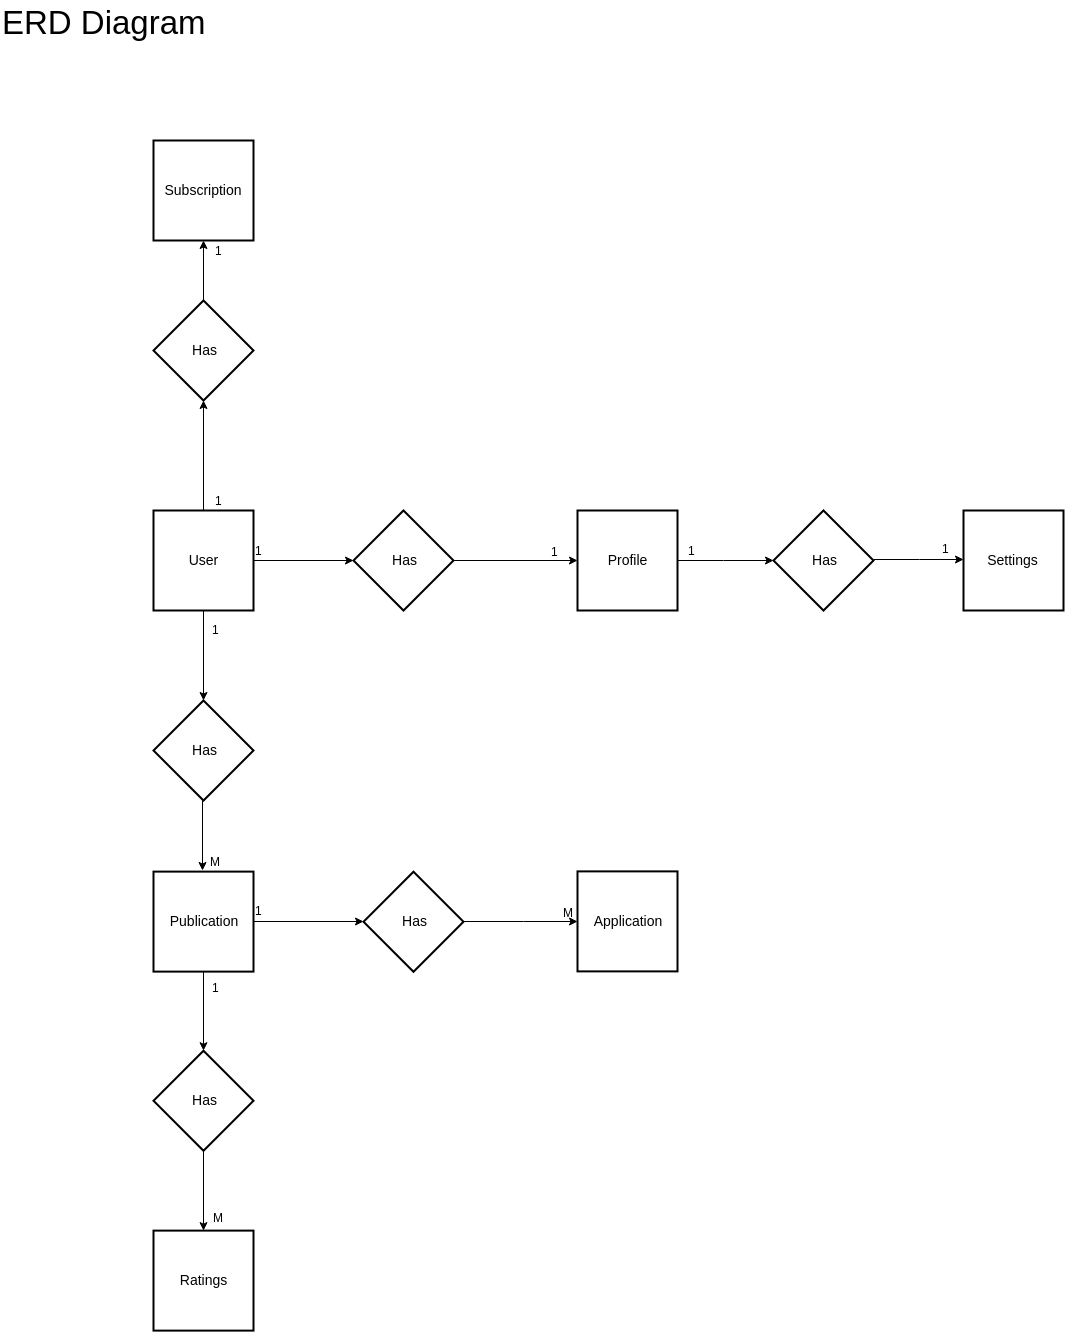

The diagram above was exported from draw.io. Its source (the exported page's mxGraphModel, read from the mxfile embedded in the PNG):
<mxGraphModel dx="1984" dy="1160" grid="1" gridSize="10" guides="1" tooltips="1" connect="1" arrows="1" fold="1" page="1" pageScale="1" pageWidth="1169" pageHeight="827" math="0" shadow="0">
  <root>
    <mxCell id="0" />
    <mxCell id="1" parent="0" />
    <mxCell id="V-cx2HJhUXGd2w8JIkKM-15" value="" style="edgeStyle=orthogonalEdgeStyle;rounded=0;orthogonalLoop=1;jettySize=auto;html=1;entryX=0.5;entryY=1;entryDx=0;entryDy=0;" edge="1" parent="1" source="V-cx2HJhUXGd2w8JIkKM-1" target="V-cx2HJhUXGd2w8JIkKM-6">
      <mxGeometry relative="1" as="geometry">
        <mxPoint x="243" y="470" as="targetPoint" />
      </mxGeometry>
    </mxCell>
    <mxCell id="V-cx2HJhUXGd2w8JIkKM-1" value="User" style="strokeWidth=2;whiteSpace=wrap;html=1;align=center;fontSize=14;" vertex="1" parent="1">
      <mxGeometry x="193" y="550" width="100" height="100" as="geometry" />
    </mxCell>
    <mxCell id="V-cx2HJhUXGd2w8JIkKM-2" value="Profile" style="strokeWidth=2;whiteSpace=wrap;html=1;align=center;fontSize=14;" vertex="1" parent="1">
      <mxGeometry x="617" y="550" width="100" height="100" as="geometry" />
    </mxCell>
    <mxCell id="V-cx2HJhUXGd2w8JIkKM-41" style="edgeStyle=orthogonalEdgeStyle;rounded=0;orthogonalLoop=1;jettySize=auto;html=1;" edge="1" parent="1" source="V-cx2HJhUXGd2w8JIkKM-3" target="V-cx2HJhUXGd2w8JIkKM-39">
      <mxGeometry relative="1" as="geometry" />
    </mxCell>
    <mxCell id="V-cx2HJhUXGd2w8JIkKM-3" value="Publication" style="strokeWidth=2;whiteSpace=wrap;html=1;align=center;fontSize=14;" vertex="1" parent="1">
      <mxGeometry x="193" y="911.111083984375" width="100" height="100" as="geometry" />
    </mxCell>
    <mxCell id="V-cx2HJhUXGd2w8JIkKM-4" value="Application" style="strokeWidth=2;whiteSpace=wrap;html=1;align=center;fontSize=14;" vertex="1" parent="1">
      <mxGeometry x="617" y="910.888916015625" width="100" height="100" as="geometry" />
    </mxCell>
    <mxCell id="V-cx2HJhUXGd2w8JIkKM-5" value="Subscription" style="strokeWidth=2;whiteSpace=wrap;html=1;align=center;fontSize=14;" vertex="1" parent="1">
      <mxGeometry x="193" y="180" width="100" height="100" as="geometry" />
    </mxCell>
    <mxCell id="V-cx2HJhUXGd2w8JIkKM-6" value="Has" style="shape=rhombus;strokeWidth=2;fontSize=17;perimeter=rhombusPerimeter;whiteSpace=wrap;html=1;align=center;fontSize=14;" vertex="1" parent="1">
      <mxGeometry x="193" y="340" width="100" height="100" as="geometry" />
    </mxCell>
    <mxCell id="V-cx2HJhUXGd2w8JIkKM-7" value="Has" style="shape=rhombus;strokeWidth=2;fontSize=17;perimeter=rhombusPerimeter;whiteSpace=wrap;html=1;align=center;fontSize=14;" vertex="1" parent="1">
      <mxGeometry x="193" y="740" width="100" height="100" as="geometry" />
    </mxCell>
    <mxCell id="V-cx2HJhUXGd2w8JIkKM-8" value="Has" style="shape=rhombus;strokeWidth=2;fontSize=17;perimeter=rhombusPerimeter;whiteSpace=wrap;html=1;align=center;fontSize=14;" vertex="1" parent="1">
      <mxGeometry x="403" y="911.2222900390625" width="100" height="100" as="geometry" />
    </mxCell>
    <mxCell id="V-cx2HJhUXGd2w8JIkKM-20" value="" style="edgeStyle=orthogonalEdgeStyle;rounded=0;orthogonalLoop=1;jettySize=auto;html=1;entryX=0;entryY=0.5;entryDx=0;entryDy=0;" edge="1" parent="1" source="V-cx2HJhUXGd2w8JIkKM-9" target="V-cx2HJhUXGd2w8JIkKM-2">
      <mxGeometry relative="1" as="geometry">
        <mxPoint x="573" y="600" as="targetPoint" />
      </mxGeometry>
    </mxCell>
    <mxCell id="V-cx2HJhUXGd2w8JIkKM-9" value="Has" style="shape=rhombus;strokeWidth=2;fontSize=17;perimeter=rhombusPerimeter;whiteSpace=wrap;html=1;align=center;fontSize=14;" vertex="1" parent="1">
      <mxGeometry x="393" y="550" width="100" height="100" as="geometry" />
    </mxCell>
    <mxCell id="V-cx2HJhUXGd2w8JIkKM-10" value="Has" style="shape=rhombus;strokeWidth=2;fontSize=17;perimeter=rhombusPerimeter;whiteSpace=wrap;html=1;align=center;fontSize=14;" vertex="1" parent="1">
      <mxGeometry x="813" y="550" width="100" height="100" as="geometry" />
    </mxCell>
    <mxCell id="V-cx2HJhUXGd2w8JIkKM-11" value="Settings" style="strokeWidth=2;whiteSpace=wrap;html=1;align=center;fontSize=14;" vertex="1" parent="1">
      <mxGeometry x="1003" y="550" width="100" height="100" as="geometry" />
    </mxCell>
    <mxCell id="V-cx2HJhUXGd2w8JIkKM-16" value="" style="edgeStyle=orthogonalEdgeStyle;rounded=0;orthogonalLoop=1;jettySize=auto;html=1;entryX=0.5;entryY=1;entryDx=0;entryDy=0;" edge="1" parent="1" target="V-cx2HJhUXGd2w8JIkKM-5">
      <mxGeometry relative="1" as="geometry">
        <mxPoint x="243" y="340" as="sourcePoint" />
        <mxPoint x="243" y="290" as="targetPoint" />
      </mxGeometry>
    </mxCell>
    <mxCell id="V-cx2HJhUXGd2w8JIkKM-17" value="" style="edgeStyle=orthogonalEdgeStyle;rounded=0;orthogonalLoop=1;jettySize=auto;html=1;entryX=0;entryY=0.5;entryDx=0;entryDy=0;exitX=1;exitY=0.5;exitDx=0;exitDy=0;" edge="1" parent="1" source="V-cx2HJhUXGd2w8JIkKM-1" target="V-cx2HJhUXGd2w8JIkKM-9">
      <mxGeometry relative="1" as="geometry">
        <mxPoint x="253" y="560" as="sourcePoint" />
        <mxPoint x="253" y="450" as="targetPoint" />
      </mxGeometry>
    </mxCell>
    <mxCell id="V-cx2HJhUXGd2w8JIkKM-18" value="" style="edgeStyle=orthogonalEdgeStyle;rounded=0;orthogonalLoop=1;jettySize=auto;html=1;entryX=0.5;entryY=0;entryDx=0;entryDy=0;exitX=0.5;exitY=1;exitDx=0;exitDy=0;" edge="1" parent="1" source="V-cx2HJhUXGd2w8JIkKM-1" target="V-cx2HJhUXGd2w8JIkKM-7">
      <mxGeometry relative="1" as="geometry">
        <mxPoint x="303" y="610" as="sourcePoint" />
        <mxPoint x="403" y="610" as="targetPoint" />
      </mxGeometry>
    </mxCell>
    <mxCell id="V-cx2HJhUXGd2w8JIkKM-21" value="" style="edgeStyle=orthogonalEdgeStyle;rounded=0;orthogonalLoop=1;jettySize=auto;html=1;entryX=0;entryY=0.5;entryDx=0;entryDy=0;exitX=1;exitY=0.5;exitDx=0;exitDy=0;" edge="1" parent="1" source="V-cx2HJhUXGd2w8JIkKM-2" target="V-cx2HJhUXGd2w8JIkKM-10">
      <mxGeometry relative="1" as="geometry">
        <mxPoint x="713" y="609" as="sourcePoint" />
        <mxPoint x="813" y="609" as="targetPoint" />
        <Array as="points">
          <mxPoint x="763" y="600" />
          <mxPoint x="763" y="600" />
        </Array>
      </mxGeometry>
    </mxCell>
    <mxCell id="V-cx2HJhUXGd2w8JIkKM-22" value="" style="edgeStyle=orthogonalEdgeStyle;rounded=0;orthogonalLoop=1;jettySize=auto;html=1;exitX=1;exitY=0.5;exitDx=0;exitDy=0;" edge="1" parent="1">
      <mxGeometry relative="1" as="geometry">
        <mxPoint x="913" y="599" as="sourcePoint" />
        <mxPoint x="1003" y="599" as="targetPoint" />
        <Array as="points">
          <mxPoint x="959" y="599" />
          <mxPoint x="959" y="599" />
        </Array>
      </mxGeometry>
    </mxCell>
    <mxCell id="V-cx2HJhUXGd2w8JIkKM-23" value="" style="edgeStyle=orthogonalEdgeStyle;rounded=0;orthogonalLoop=1;jettySize=auto;html=1;exitX=0.5;exitY=1;exitDx=0;exitDy=0;" edge="1" parent="1">
      <mxGeometry relative="1" as="geometry">
        <mxPoint x="242" y="840" as="sourcePoint" />
        <mxPoint x="242" y="910" as="targetPoint" />
      </mxGeometry>
    </mxCell>
    <mxCell id="V-cx2HJhUXGd2w8JIkKM-24" value="" style="edgeStyle=orthogonalEdgeStyle;rounded=0;orthogonalLoop=1;jettySize=auto;html=1;exitX=1;exitY=0.5;exitDx=0;exitDy=0;entryX=0;entryY=0.5;entryDx=0;entryDy=0;" edge="1" parent="1" source="V-cx2HJhUXGd2w8JIkKM-3" target="V-cx2HJhUXGd2w8JIkKM-8">
      <mxGeometry relative="1" as="geometry">
        <mxPoint x="252" y="850" as="sourcePoint" />
        <mxPoint x="252" y="920" as="targetPoint" />
      </mxGeometry>
    </mxCell>
    <mxCell id="V-cx2HJhUXGd2w8JIkKM-25" value="" style="edgeStyle=orthogonalEdgeStyle;rounded=0;orthogonalLoop=1;jettySize=auto;html=1;exitX=1;exitY=0.5;exitDx=0;exitDy=0;entryX=0;entryY=0.5;entryDx=0;entryDy=0;" edge="1" parent="1" source="V-cx2HJhUXGd2w8JIkKM-8" target="V-cx2HJhUXGd2w8JIkKM-4">
      <mxGeometry relative="1" as="geometry">
        <mxPoint x="303" y="971" as="sourcePoint" />
        <mxPoint x="413" y="971" as="targetPoint" />
        <Array as="points">
          <mxPoint x="563" y="961" />
          <mxPoint x="563" y="961" />
        </Array>
      </mxGeometry>
    </mxCell>
    <mxCell id="V-cx2HJhUXGd2w8JIkKM-26" value="1" style="text;html=1;resizable=0;points=[];autosize=1;align=left;verticalAlign=top;spacingTop=-4;" vertex="1" parent="1">
      <mxGeometry x="253" y="531" width="20" height="10" as="geometry" />
    </mxCell>
    <mxCell id="V-cx2HJhUXGd2w8JIkKM-27" value="1" style="text;html=1;resizable=0;points=[];autosize=1;align=left;verticalAlign=top;spacingTop=-4;" vertex="1" parent="1">
      <mxGeometry x="253" y="281" width="20" height="10" as="geometry" />
    </mxCell>
    <mxCell id="V-cx2HJhUXGd2w8JIkKM-28" value="1" style="text;html=1;resizable=0;points=[];autosize=1;align=left;verticalAlign=top;spacingTop=-4;" vertex="1" parent="1">
      <mxGeometry x="293" y="581" width="20" height="10" as="geometry" />
    </mxCell>
    <mxCell id="V-cx2HJhUXGd2w8JIkKM-29" value="1" style="text;html=1;resizable=0;points=[];autosize=1;align=left;verticalAlign=top;spacingTop=-4;" vertex="1" parent="1">
      <mxGeometry x="589" y="582" width="20" height="10" as="geometry" />
    </mxCell>
    <mxCell id="V-cx2HJhUXGd2w8JIkKM-30" value="1" style="text;html=1;resizable=0;points=[];autosize=1;align=left;verticalAlign=top;spacingTop=-4;" vertex="1" parent="1">
      <mxGeometry x="726" y="581" width="20" height="10" as="geometry" />
    </mxCell>
    <mxCell id="V-cx2HJhUXGd2w8JIkKM-31" value="1" style="text;html=1;resizable=0;points=[];autosize=1;align=left;verticalAlign=top;spacingTop=-4;" vertex="1" parent="1">
      <mxGeometry x="980" y="579" width="20" height="10" as="geometry" />
    </mxCell>
    <mxCell id="V-cx2HJhUXGd2w8JIkKM-34" value="1" style="text;html=1;resizable=0;points=[];autosize=1;align=left;verticalAlign=top;spacingTop=-4;" vertex="1" parent="1">
      <mxGeometry x="250" y="660" width="20" height="10" as="geometry" />
    </mxCell>
    <mxCell id="V-cx2HJhUXGd2w8JIkKM-36" value="M" style="text;html=1;resizable=0;points=[];autosize=1;align=left;verticalAlign=top;spacingTop=-4;" vertex="1" parent="1">
      <mxGeometry x="248" y="892" width="30" height="10" as="geometry" />
    </mxCell>
    <mxCell id="V-cx2HJhUXGd2w8JIkKM-37" value="1" style="text;html=1;resizable=0;points=[];autosize=1;align=left;verticalAlign=top;spacingTop=-4;" vertex="1" parent="1">
      <mxGeometry x="293" y="941" width="20" height="10" as="geometry" />
    </mxCell>
    <mxCell id="V-cx2HJhUXGd2w8JIkKM-38" value="M" style="text;html=1;resizable=0;points=[];autosize=1;align=left;verticalAlign=top;spacingTop=-4;" vertex="1" parent="1">
      <mxGeometry x="601" y="943" width="30" height="10" as="geometry" />
    </mxCell>
    <mxCell id="V-cx2HJhUXGd2w8JIkKM-42" style="edgeStyle=orthogonalEdgeStyle;rounded=0;orthogonalLoop=1;jettySize=auto;html=1;" edge="1" parent="1" source="V-cx2HJhUXGd2w8JIkKM-39" target="V-cx2HJhUXGd2w8JIkKM-40">
      <mxGeometry relative="1" as="geometry" />
    </mxCell>
    <mxCell id="V-cx2HJhUXGd2w8JIkKM-39" value="Has" style="shape=rhombus;strokeWidth=2;fontSize=17;perimeter=rhombusPerimeter;whiteSpace=wrap;html=1;align=center;fontSize=14;" vertex="1" parent="1">
      <mxGeometry x="193" y="1090.2222900390625" width="100" height="100" as="geometry" />
    </mxCell>
    <mxCell id="V-cx2HJhUXGd2w8JIkKM-40" value="Ratings" style="strokeWidth=2;whiteSpace=wrap;html=1;align=center;fontSize=14;" vertex="1" parent="1">
      <mxGeometry x="193" y="1270.111083984375" width="100" height="100" as="geometry" />
    </mxCell>
    <mxCell id="V-cx2HJhUXGd2w8JIkKM-43" value="1" style="text;html=1;resizable=0;points=[];autosize=1;align=left;verticalAlign=top;spacingTop=-4;" vertex="1" parent="1">
      <mxGeometry x="250" y="1018" width="20" height="10" as="geometry" />
    </mxCell>
    <mxCell id="V-cx2HJhUXGd2w8JIkKM-44" value="M" style="text;html=1;resizable=0;points=[];autosize=1;align=left;verticalAlign=top;spacingTop=-4;" vertex="1" parent="1">
      <mxGeometry x="251" y="1248" width="30" height="10" as="geometry" />
    </mxCell>
    <mxCell id="V-cx2HJhUXGd2w8JIkKM-45" value="&lt;font style=&quot;font-size: 33px&quot;&gt;ERD Diagram&lt;/font&gt;" style="text;html=1;resizable=0;points=[];autosize=1;align=left;verticalAlign=top;spacingTop=-4;" vertex="1" parent="1">
      <mxGeometry x="40" y="40" width="220" height="20" as="geometry" />
    </mxCell>
  </root>
</mxGraphModel>